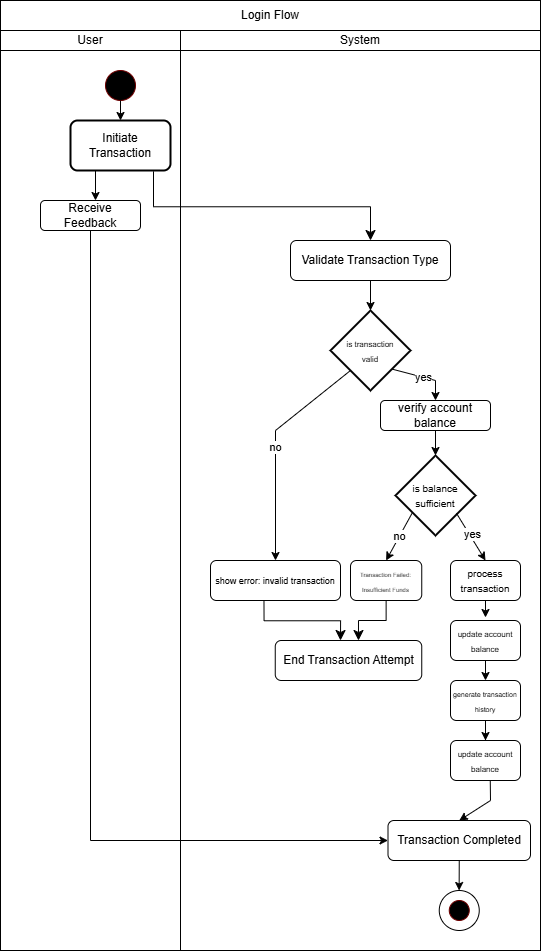

The diagram above was exported from draw.io. Its source (the exported page's mxGraphModel, read from the mxfile embedded in the PNG):
<mxGraphModel dx="1444" dy="811" grid="1" gridSize="10" guides="1" tooltips="1" connect="1" arrows="1" fold="1" page="1" pageScale="1" pageWidth="827" pageHeight="1169" math="0" shadow="0">
  <root>
    <mxCell id="WIyWlLk6GJQsqaUBKTNV-0" />
    <mxCell id="WIyWlLk6GJQsqaUBKTNV-1" parent="WIyWlLk6GJQsqaUBKTNV-0" />
    <mxCell id="Ym00bYlNfDcVuy4iVtys-93" value="" style="rounded=0;whiteSpace=wrap;html=1;" vertex="1" parent="WIyWlLk6GJQsqaUBKTNV-1">
      <mxGeometry x="323" y="140" width="360" height="900" as="geometry" />
    </mxCell>
    <mxCell id="Ym00bYlNfDcVuy4iVtys-0" value="" style="rounded=0;whiteSpace=wrap;html=1;" vertex="1" parent="WIyWlLk6GJQsqaUBKTNV-1">
      <mxGeometry x="143" y="140" width="180" height="900" as="geometry" />
    </mxCell>
    <mxCell id="Ym00bYlNfDcVuy4iVtys-2" value="Login Flow" style="rounded=0;whiteSpace=wrap;html=1;" vertex="1" parent="WIyWlLk6GJQsqaUBKTNV-1">
      <mxGeometry x="143" y="90" width="540" height="30" as="geometry" />
    </mxCell>
    <mxCell id="Ym00bYlNfDcVuy4iVtys-3" value="User" style="rounded=0;whiteSpace=wrap;html=1;" vertex="1" parent="WIyWlLk6GJQsqaUBKTNV-1">
      <mxGeometry x="143" y="120" width="180" height="20" as="geometry" />
    </mxCell>
    <mxCell id="Ym00bYlNfDcVuy4iVtys-4" value="System" style="rounded=0;whiteSpace=wrap;html=1;" vertex="1" parent="WIyWlLk6GJQsqaUBKTNV-1">
      <mxGeometry x="323" y="120" width="360" height="20" as="geometry" />
    </mxCell>
    <mxCell id="Ym00bYlNfDcVuy4iVtys-5" value="" style="ellipse;whiteSpace=wrap;html=1;aspect=fixed;fillStyle=solid;fillColor=#000000;fontColor=#ffffff;strokeColor=#6F0000;" vertex="1" parent="WIyWlLk6GJQsqaUBKTNV-1">
      <mxGeometry x="248" y="160" width="30" height="30" as="geometry" />
    </mxCell>
    <mxCell id="Ym00bYlNfDcVuy4iVtys-6" value="Initiate Transaction" style="rounded=1;whiteSpace=wrap;html=1;absoluteArcSize=1;arcSize=14;strokeWidth=2;" vertex="1" parent="WIyWlLk6GJQsqaUBKTNV-1">
      <mxGeometry x="213" y="210" width="100" height="50" as="geometry" />
    </mxCell>
    <mxCell id="Ym00bYlNfDcVuy4iVtys-7" value="" style="endArrow=classic;html=1;rounded=0;exitX=0.5;exitY=1;exitDx=0;exitDy=0;entryX=0.5;entryY=0;entryDx=0;entryDy=0;" edge="1" parent="WIyWlLk6GJQsqaUBKTNV-1" source="Ym00bYlNfDcVuy4iVtys-5" target="Ym00bYlNfDcVuy4iVtys-6">
      <mxGeometry width="50" height="50" relative="1" as="geometry">
        <mxPoint x="403" y="310" as="sourcePoint" />
        <mxPoint x="453" y="260" as="targetPoint" />
      </mxGeometry>
    </mxCell>
    <mxCell id="Ym00bYlNfDcVuy4iVtys-8" value="" style="endArrow=classic;html=1;rounded=0;exitX=0.25;exitY=1;exitDx=0;exitDy=0;" edge="1" parent="WIyWlLk6GJQsqaUBKTNV-1" source="Ym00bYlNfDcVuy4iVtys-6">
      <mxGeometry width="50" height="50" relative="1" as="geometry">
        <mxPoint x="373" y="310" as="sourcePoint" />
        <mxPoint x="238" y="290" as="targetPoint" />
      </mxGeometry>
    </mxCell>
    <mxCell id="Ym00bYlNfDcVuy4iVtys-9" value="Receive Feedback" style="rounded=1;whiteSpace=wrap;html=1;" vertex="1" parent="WIyWlLk6GJQsqaUBKTNV-1">
      <mxGeometry x="183" y="290" width="100" height="30" as="geometry" />
    </mxCell>
    <mxCell id="Ym00bYlNfDcVuy4iVtys-10" value="&lt;font&gt;Validate&amp;nbsp;Transaction Type&lt;/font&gt;" style="rounded=1;whiteSpace=wrap;html=1;" vertex="1" parent="WIyWlLk6GJQsqaUBKTNV-1">
      <mxGeometry x="433" y="330" width="160" height="40" as="geometry" />
    </mxCell>
    <mxCell id="Ym00bYlNfDcVuy4iVtys-11" value="&lt;font style=&quot;font-size: 8px;&quot;&gt;is transaction&lt;/font&gt;&lt;div&gt;&lt;font style=&quot;font-size: 8px;&quot;&gt;valid&lt;/font&gt;&lt;/div&gt;" style="strokeWidth=2;html=1;shape=mxgraph.flowchart.decision;whiteSpace=wrap;" vertex="1" parent="WIyWlLk6GJQsqaUBKTNV-1">
      <mxGeometry x="473" y="400" width="80" height="80" as="geometry" />
    </mxCell>
    <mxCell id="Ym00bYlNfDcVuy4iVtys-12" value="" style="endArrow=classic;html=1;rounded=0;exitX=0.5;exitY=1;exitDx=0;exitDy=0;entryX=0.5;entryY=0;entryDx=0;entryDy=0;entryPerimeter=0;" edge="1" parent="WIyWlLk6GJQsqaUBKTNV-1" source="Ym00bYlNfDcVuy4iVtys-10" target="Ym00bYlNfDcVuy4iVtys-11">
      <mxGeometry width="50" height="50" relative="1" as="geometry">
        <mxPoint x="503" y="380" as="sourcePoint" />
        <mxPoint x="278" y="300" as="targetPoint" />
        <Array as="points">
          <mxPoint x="513" y="400" />
        </Array>
      </mxGeometry>
    </mxCell>
    <mxCell id="Ym00bYlNfDcVuy4iVtys-15" value="verify account balance" style="rounded=1;whiteSpace=wrap;html=1;" vertex="1" parent="WIyWlLk6GJQsqaUBKTNV-1">
      <mxGeometry x="523" y="490" width="110" height="30" as="geometry" />
    </mxCell>
    <mxCell id="Ym00bYlNfDcVuy4iVtys-30" value="no" style="endArrow=classic;html=1;rounded=0;entryX=0.5;entryY=0;entryDx=0;entryDy=0;" edge="1" parent="WIyWlLk6GJQsqaUBKTNV-1" target="Ym00bYlNfDcVuy4iVtys-62">
      <mxGeometry width="50" height="50" relative="1" as="geometry">
        <mxPoint x="493" y="460" as="sourcePoint" />
        <mxPoint x="415.5" y="715" as="targetPoint" />
        <Array as="points">
          <mxPoint x="418" y="520" />
        </Array>
      </mxGeometry>
    </mxCell>
    <mxCell id="Ym00bYlNfDcVuy4iVtys-31" value="" style="edgeStyle=elbowEdgeStyle;elbow=vertical;endArrow=classic;html=1;curved=0;rounded=0;endSize=8;startSize=8;entryX=0.5;entryY=0;entryDx=0;entryDy=0;exitX=0.83;exitY=1.016;exitDx=0;exitDy=0;exitPerimeter=0;" edge="1" parent="WIyWlLk6GJQsqaUBKTNV-1" source="Ym00bYlNfDcVuy4iVtys-6" target="Ym00bYlNfDcVuy4iVtys-10">
      <mxGeometry width="50" height="50" relative="1" as="geometry">
        <mxPoint x="293" y="450" as="sourcePoint" />
        <mxPoint x="343" y="400" as="targetPoint" />
      </mxGeometry>
    </mxCell>
    <mxCell id="Ym00bYlNfDcVuy4iVtys-44" value="yes" style="endArrow=classic;html=1;rounded=0;exitX=0.771;exitY=0.733;exitDx=0;exitDy=0;exitPerimeter=0;entryX=0.5;entryY=0;entryDx=0;entryDy=0;" edge="1" parent="WIyWlLk6GJQsqaUBKTNV-1" source="Ym00bYlNfDcVuy4iVtys-11" target="Ym00bYlNfDcVuy4iVtys-15">
      <mxGeometry width="50" height="50" relative="1" as="geometry">
        <mxPoint x="403" y="460" as="sourcePoint" />
        <mxPoint x="453" y="410" as="targetPoint" />
        <Array as="points">
          <mxPoint x="578" y="470" />
        </Array>
      </mxGeometry>
    </mxCell>
    <mxCell id="Ym00bYlNfDcVuy4iVtys-45" value="&lt;font size=&quot;1&quot;&gt;is balance sufficient&lt;/font&gt;" style="strokeWidth=2;html=1;shape=mxgraph.flowchart.decision;whiteSpace=wrap;" vertex="1" parent="WIyWlLk6GJQsqaUBKTNV-1">
      <mxGeometry x="538" y="545" width="80" height="80" as="geometry" />
    </mxCell>
    <mxCell id="Ym00bYlNfDcVuy4iVtys-47" value="" style="endArrow=classic;html=1;rounded=0;exitX=0.5;exitY=1;exitDx=0;exitDy=0;entryX=0.5;entryY=0;entryDx=0;entryDy=0;entryPerimeter=0;" edge="1" parent="WIyWlLk6GJQsqaUBKTNV-1" source="Ym00bYlNfDcVuy4iVtys-15" target="Ym00bYlNfDcVuy4iVtys-45">
      <mxGeometry width="50" height="50" relative="1" as="geometry">
        <mxPoint x="501.75" y="580" as="sourcePoint" />
        <mxPoint x="551.75" y="530" as="targetPoint" />
      </mxGeometry>
    </mxCell>
    <mxCell id="Ym00bYlNfDcVuy4iVtys-49" value="&lt;span style=&quot;color: rgb(51, 51, 51); font-family: arial, sans-serif; text-wrap-mode: nowrap; background-color: rgb(255, 255, 255);&quot;&gt;&lt;font style=&quot;font-size: 6px;&quot;&gt;Transaction Failed:&lt;/font&gt;&lt;/span&gt;&lt;div&gt;&lt;span style=&quot;color: rgb(51, 51, 51); font-family: arial, sans-serif; text-wrap-mode: nowrap; background-color: rgb(255, 255, 255);&quot;&gt;&lt;font style=&quot;font-size: 6px;&quot;&gt;Insufficient Funds&lt;/font&gt;&lt;/span&gt;&lt;/div&gt;" style="rounded=1;whiteSpace=wrap;html=1;align=center;" vertex="1" parent="WIyWlLk6GJQsqaUBKTNV-1">
      <mxGeometry x="493" y="650" width="71.25" height="40" as="geometry" />
    </mxCell>
    <mxCell id="Ym00bYlNfDcVuy4iVtys-50" value="&lt;font size=&quot;1&quot;&gt;process transaction&lt;/font&gt;" style="rounded=1;whiteSpace=wrap;html=1;" vertex="1" parent="WIyWlLk6GJQsqaUBKTNV-1">
      <mxGeometry x="593" y="650" width="70" height="40" as="geometry" />
    </mxCell>
    <mxCell id="Ym00bYlNfDcVuy4iVtys-54" value="Transaction Completed" style="rounded=1;whiteSpace=wrap;html=1;" vertex="1" parent="WIyWlLk6GJQsqaUBKTNV-1">
      <mxGeometry x="530.5" y="910" width="142.5" height="40" as="geometry" />
    </mxCell>
    <mxCell id="Ym00bYlNfDcVuy4iVtys-77" value="" style="edgeStyle=orthogonalEdgeStyle;rounded=0;orthogonalLoop=1;jettySize=auto;html=1;" edge="1" parent="WIyWlLk6GJQsqaUBKTNV-1" source="Ym00bYlNfDcVuy4iVtys-55" target="Ym00bYlNfDcVuy4iVtys-75">
      <mxGeometry relative="1" as="geometry" />
    </mxCell>
    <mxCell id="Ym00bYlNfDcVuy4iVtys-55" value="&lt;font style=&quot;font-size: 7px;&quot;&gt;generate transaction history&lt;/font&gt;" style="rounded=1;whiteSpace=wrap;html=1;" vertex="1" parent="WIyWlLk6GJQsqaUBKTNV-1">
      <mxGeometry x="593" y="770" width="70" height="40" as="geometry" />
    </mxCell>
    <mxCell id="Ym00bYlNfDcVuy4iVtys-56" value="&lt;font style=&quot;font-size: 8px;&quot;&gt;update account balance&lt;/font&gt;" style="rounded=1;whiteSpace=wrap;html=1;" vertex="1" parent="WIyWlLk6GJQsqaUBKTNV-1">
      <mxGeometry x="593" y="710" width="70" height="40" as="geometry" />
    </mxCell>
    <mxCell id="Ym00bYlNfDcVuy4iVtys-57" value="" style="endArrow=classic;html=1;rounded=0;entryX=0.5;entryY=0;entryDx=0;entryDy=0;exitX=0.5;exitY=1;exitDx=0;exitDy=0;" edge="1" parent="WIyWlLk6GJQsqaUBKTNV-1" source="Ym00bYlNfDcVuy4iVtys-50">
      <mxGeometry width="50" height="50" relative="1" as="geometry">
        <mxPoint x="363" y="790" as="sourcePoint" />
        <mxPoint x="628" y="707" as="targetPoint" />
      </mxGeometry>
    </mxCell>
    <mxCell id="Ym00bYlNfDcVuy4iVtys-59" value="" style="endArrow=classic;html=1;rounded=0;entryX=0.5;entryY=0;entryDx=0;entryDy=0;exitX=0.5;exitY=1;exitDx=0;exitDy=0;" edge="1" parent="WIyWlLk6GJQsqaUBKTNV-1" source="Ym00bYlNfDcVuy4iVtys-56" target="Ym00bYlNfDcVuy4iVtys-55">
      <mxGeometry width="50" height="50" relative="1" as="geometry">
        <mxPoint x="625" y="805" as="sourcePoint" />
        <mxPoint x="625" y="822" as="targetPoint" />
      </mxGeometry>
    </mxCell>
    <mxCell id="Ym00bYlNfDcVuy4iVtys-62" value="&lt;font style=&quot;font-size: 9px;&quot;&gt;show error: invalid transaction&lt;/font&gt;" style="rounded=1;whiteSpace=wrap;html=1;" vertex="1" parent="WIyWlLk6GJQsqaUBKTNV-1">
      <mxGeometry x="353" y="650" width="130" height="40" as="geometry" />
    </mxCell>
    <mxCell id="Ym00bYlNfDcVuy4iVtys-67" value="End Transaction Attempt" style="rounded=1;whiteSpace=wrap;html=1;" vertex="1" parent="WIyWlLk6GJQsqaUBKTNV-1">
      <mxGeometry x="417.75" y="730" width="146.5" height="40" as="geometry" />
    </mxCell>
    <mxCell id="Ym00bYlNfDcVuy4iVtys-71" value="" style="edgeStyle=segmentEdgeStyle;endArrow=classic;html=1;curved=0;rounded=0;endSize=8;startSize=8;entryX=0.524;entryY=-0.009;entryDx=0;entryDy=0;entryPerimeter=0;exitX=0.5;exitY=1;exitDx=0;exitDy=0;" edge="1" parent="WIyWlLk6GJQsqaUBKTNV-1">
      <mxGeometry width="50" height="50" relative="1" as="geometry">
        <mxPoint x="406.48" y="690.36" as="sourcePoint" />
        <mxPoint x="482.996" y="730" as="targetPoint" />
        <Array as="points">
          <mxPoint x="406.48" y="710.36" />
          <mxPoint x="483.48" y="710.36" />
        </Array>
      </mxGeometry>
    </mxCell>
    <mxCell id="Ym00bYlNfDcVuy4iVtys-74" value="" style="edgeStyle=elbowEdgeStyle;elbow=vertical;endArrow=classic;html=1;curved=0;rounded=0;endSize=8;startSize=8;exitX=0.5;exitY=1;exitDx=0;exitDy=0;entryX=0.514;entryY=0;entryDx=0;entryDy=0;entryPerimeter=0;" edge="1" parent="WIyWlLk6GJQsqaUBKTNV-1" source="Ym00bYlNfDcVuy4iVtys-49">
      <mxGeometry width="50" height="50" relative="1" as="geometry">
        <mxPoint x="523.0025" y="707" as="sourcePoint" />
        <mxPoint x="500.9910000000001" y="730" as="targetPoint" />
        <Array as="points">
          <mxPoint x="513" y="710" />
        </Array>
      </mxGeometry>
    </mxCell>
    <mxCell id="Ym00bYlNfDcVuy4iVtys-75" value="&lt;font style=&quot;font-size: 8px;&quot;&gt;update account balance&lt;/font&gt;" style="rounded=1;whiteSpace=wrap;html=1;" vertex="1" parent="WIyWlLk6GJQsqaUBKTNV-1">
      <mxGeometry x="593" y="830" width="70" height="40" as="geometry" />
    </mxCell>
    <mxCell id="Ym00bYlNfDcVuy4iVtys-78" value="" style="endArrow=classic;html=1;rounded=0;entryX=0.5;entryY=0;entryDx=0;entryDy=0;exitX=0.568;exitY=1.005;exitDx=0;exitDy=0;exitPerimeter=0;" edge="1" parent="WIyWlLk6GJQsqaUBKTNV-1" source="Ym00bYlNfDcVuy4iVtys-75" target="Ym00bYlNfDcVuy4iVtys-54">
      <mxGeometry width="50" height="50" relative="1" as="geometry">
        <mxPoint x="643" y="880" as="sourcePoint" />
        <mxPoint x="648" y="901" as="targetPoint" />
        <Array as="points">
          <mxPoint x="633" y="890" />
        </Array>
      </mxGeometry>
    </mxCell>
    <mxCell id="Ym00bYlNfDcVuy4iVtys-79" value="" style="endArrow=classic;html=1;rounded=0;exitX=0.5;exitY=1;exitDx=0;exitDy=0;entryX=0;entryY=0.5;entryDx=0;entryDy=0;" edge="1" parent="WIyWlLk6GJQsqaUBKTNV-1" source="Ym00bYlNfDcVuy4iVtys-9" target="Ym00bYlNfDcVuy4iVtys-54">
      <mxGeometry width="50" height="50" relative="1" as="geometry">
        <mxPoint x="363" y="400" as="sourcePoint" />
        <mxPoint x="413" y="350" as="targetPoint" />
        <Array as="points">
          <mxPoint x="233" y="930" />
        </Array>
      </mxGeometry>
    </mxCell>
    <mxCell id="Ym00bYlNfDcVuy4iVtys-80" value="" style="endArrow=classic;html=1;rounded=0;exitX=0.213;exitY=0.711;exitDx=0;exitDy=0;exitPerimeter=0;entryX=0.5;entryY=0;entryDx=0;entryDy=0;" edge="1" parent="WIyWlLk6GJQsqaUBKTNV-1" source="Ym00bYlNfDcVuy4iVtys-45" target="Ym00bYlNfDcVuy4iVtys-49">
      <mxGeometry width="50" height="50" relative="1" as="geometry">
        <mxPoint x="423" y="740" as="sourcePoint" />
        <mxPoint x="473" y="690" as="targetPoint" />
      </mxGeometry>
    </mxCell>
    <mxCell id="Ym00bYlNfDcVuy4iVtys-84" value="no" style="edgeLabel;html=1;align=center;verticalAlign=middle;resizable=0;points=[];" vertex="1" connectable="0" parent="Ym00bYlNfDcVuy4iVtys-80">
      <mxGeometry x="-0.0173" y="-1" relative="1" as="geometry">
        <mxPoint as="offset" />
      </mxGeometry>
    </mxCell>
    <mxCell id="Ym00bYlNfDcVuy4iVtys-83" value="" style="endArrow=classic;html=1;rounded=0;exitX=0.762;exitY=0.722;exitDx=0;exitDy=0;exitPerimeter=0;entryX=0.5;entryY=0;entryDx=0;entryDy=0;" edge="1" parent="WIyWlLk6GJQsqaUBKTNV-1" source="Ym00bYlNfDcVuy4iVtys-45" target="Ym00bYlNfDcVuy4iVtys-50">
      <mxGeometry width="50" height="50" relative="1" as="geometry">
        <mxPoint x="565" y="612" as="sourcePoint" />
        <mxPoint x="539" y="660" as="targetPoint" />
      </mxGeometry>
    </mxCell>
    <mxCell id="Ym00bYlNfDcVuy4iVtys-85" value="yes" style="edgeLabel;html=1;align=center;verticalAlign=middle;resizable=0;points=[];" vertex="1" connectable="0" parent="Ym00bYlNfDcVuy4iVtys-83">
      <mxGeometry x="-0.0974" y="2" relative="1" as="geometry">
        <mxPoint as="offset" />
      </mxGeometry>
    </mxCell>
    <mxCell id="Ym00bYlNfDcVuy4iVtys-86" value="" style="ellipse;whiteSpace=wrap;html=1;aspect=fixed;" vertex="1" parent="WIyWlLk6GJQsqaUBKTNV-1">
      <mxGeometry x="581.75" y="980" width="40" height="40" as="geometry" />
    </mxCell>
    <mxCell id="Ym00bYlNfDcVuy4iVtys-87" value="" style="ellipse;whiteSpace=wrap;html=1;aspect=fixed;fillStyle=solid;fillColor=#000000;fontColor=#ffffff;strokeColor=#6F0000;" vertex="1" parent="WIyWlLk6GJQsqaUBKTNV-1">
      <mxGeometry x="591.75" y="990" width="20" height="20" as="geometry" />
    </mxCell>
    <mxCell id="Ym00bYlNfDcVuy4iVtys-91" value="" style="edgeStyle=orthogonalEdgeStyle;rounded=0;orthogonalLoop=1;jettySize=auto;html=1;exitX=0.5;exitY=1;exitDx=0;exitDy=0;" edge="1" parent="WIyWlLk6GJQsqaUBKTNV-1" source="Ym00bYlNfDcVuy4iVtys-54">
      <mxGeometry relative="1" as="geometry">
        <mxPoint x="601.63" y="960" as="sourcePoint" />
        <mxPoint x="601.63" y="980" as="targetPoint" />
      </mxGeometry>
    </mxCell>
  </root>
</mxGraphModel>